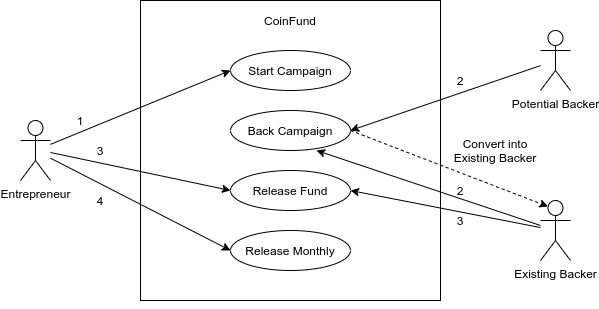

The diagram above was exported from draw.io. Its source (the exported page's mxGraphModel, read from the mxfile embedded in the PNG):
<mxGraphModel dx="801" dy="413" grid="1" gridSize="10" guides="1" tooltips="1" connect="1" arrows="1" fold="1" page="1" pageScale="1" pageWidth="850" pageHeight="1100" math="0" shadow="0">
  <root>
    <mxCell id="0" />
    <mxCell id="1" parent="0" />
    <mxCell id="hEZsdR78cOajEHYOTjy3-2" value="" style="whiteSpace=wrap;html=1;aspect=fixed;" parent="1" vertex="1">
      <mxGeometry x="240" y="100" width="300" height="300" as="geometry" />
    </mxCell>
    <mxCell id="hEZsdR78cOajEHYOTjy3-3" value="Start Campaign" style="ellipse;whiteSpace=wrap;html=1;" parent="1" vertex="1">
      <mxGeometry x="330" y="150" width="120" height="40" as="geometry" />
    </mxCell>
    <mxCell id="lwosS7Ktto1gTJqFQpaa-2" style="rounded=0;orthogonalLoop=1;jettySize=auto;html=1;entryX=0.25;entryY=0.1;entryDx=0;entryDy=0;entryPerimeter=0;dashed=1;exitX=1;exitY=0.5;exitDx=0;exitDy=0;" edge="1" parent="1" source="hEZsdR78cOajEHYOTjy3-4" target="hEZsdR78cOajEHYOTjy3-17">
      <mxGeometry relative="1" as="geometry" />
    </mxCell>
    <mxCell id="hEZsdR78cOajEHYOTjy3-4" value="Back Campaign" style="ellipse;whiteSpace=wrap;html=1;" parent="1" vertex="1">
      <mxGeometry x="330" y="210" width="120" height="40" as="geometry" />
    </mxCell>
    <mxCell id="hEZsdR78cOajEHYOTjy3-5" value="Release Fund" style="ellipse;whiteSpace=wrap;html=1;" parent="1" vertex="1">
      <mxGeometry x="330" y="270" width="120" height="40" as="geometry" />
    </mxCell>
    <mxCell id="hEZsdR78cOajEHYOTjy3-6" value="Release Monthly" style="ellipse;whiteSpace=wrap;html=1;" parent="1" vertex="1">
      <mxGeometry x="330" y="330" width="120" height="40" as="geometry" />
    </mxCell>
    <mxCell id="hEZsdR78cOajEHYOTjy3-7" style="edgeStyle=orthogonalEdgeStyle;rounded=0;orthogonalLoop=1;jettySize=auto;html=1;exitX=0.5;exitY=1;exitDx=0;exitDy=0;" parent="1" source="hEZsdR78cOajEHYOTjy3-2" target="hEZsdR78cOajEHYOTjy3-2" edge="1">
      <mxGeometry relative="1" as="geometry" />
    </mxCell>
    <mxCell id="hEZsdR78cOajEHYOTjy3-24" style="rounded=0;orthogonalLoop=1;jettySize=auto;html=1;entryX=0;entryY=0.5;entryDx=0;entryDy=0;" parent="1" source="hEZsdR78cOajEHYOTjy3-9" target="hEZsdR78cOajEHYOTjy3-3" edge="1">
      <mxGeometry relative="1" as="geometry" />
    </mxCell>
    <mxCell id="hEZsdR78cOajEHYOTjy3-30" style="edgeStyle=none;rounded=0;orthogonalLoop=1;jettySize=auto;html=1;entryX=0;entryY=0.5;entryDx=0;entryDy=0;" parent="1" target="hEZsdR78cOajEHYOTjy3-5" edge="1">
      <mxGeometry relative="1" as="geometry">
        <mxPoint x="150" y="252" as="sourcePoint" />
      </mxGeometry>
    </mxCell>
    <mxCell id="hEZsdR78cOajEHYOTjy3-31" style="edgeStyle=none;rounded=0;orthogonalLoop=1;jettySize=auto;html=1;entryX=0;entryY=0.5;entryDx=0;entryDy=0;" parent="1" source="hEZsdR78cOajEHYOTjy3-9" target="hEZsdR78cOajEHYOTjy3-6" edge="1">
      <mxGeometry relative="1" as="geometry" />
    </mxCell>
    <mxCell id="hEZsdR78cOajEHYOTjy3-9" value="Entrepreneur" style="shape=umlActor;verticalLabelPosition=bottom;labelBackgroundColor=#ffffff;verticalAlign=top;html=1;outlineConnect=0;" parent="1" vertex="1">
      <mxGeometry x="120" y="220" width="30" height="60" as="geometry" />
    </mxCell>
    <mxCell id="hEZsdR78cOajEHYOTjy3-28" style="edgeStyle=none;rounded=0;orthogonalLoop=1;jettySize=auto;html=1;entryX=0.717;entryY=1;entryDx=0;entryDy=0;entryPerimeter=0;" parent="1" source="hEZsdR78cOajEHYOTjy3-17" target="hEZsdR78cOajEHYOTjy3-4" edge="1">
      <mxGeometry relative="1" as="geometry">
        <mxPoint x="450" y="210" as="targetPoint" />
      </mxGeometry>
    </mxCell>
    <mxCell id="hEZsdR78cOajEHYOTjy3-29" style="edgeStyle=none;rounded=0;orthogonalLoop=1;jettySize=auto;html=1;entryX=1;entryY=0.5;entryDx=0;entryDy=0;" parent="1" source="hEZsdR78cOajEHYOTjy3-17" target="hEZsdR78cOajEHYOTjy3-5" edge="1">
      <mxGeometry relative="1" as="geometry" />
    </mxCell>
    <mxCell id="hEZsdR78cOajEHYOTjy3-17" value="Existing Backer" style="shape=umlActor;verticalLabelPosition=bottom;labelBackgroundColor=#ffffff;verticalAlign=top;html=1;outlineConnect=0;" parent="1" vertex="1">
      <mxGeometry x="640" y="300" width="30" height="60" as="geometry" />
    </mxCell>
    <mxCell id="hEZsdR78cOajEHYOTjy3-27" style="edgeStyle=none;rounded=0;orthogonalLoop=1;jettySize=auto;html=1;entryX=1;entryY=0.5;entryDx=0;entryDy=0;" parent="1" source="hEZsdR78cOajEHYOTjy3-21" target="hEZsdR78cOajEHYOTjy3-4" edge="1">
      <mxGeometry relative="1" as="geometry">
        <mxPoint x="640" y="191" as="sourcePoint" />
      </mxGeometry>
    </mxCell>
    <mxCell id="hEZsdR78cOajEHYOTjy3-21" value="Potential Backer" style="shape=umlActor;verticalLabelPosition=bottom;labelBackgroundColor=#ffffff;verticalAlign=top;html=1;outlineConnect=0;" parent="1" vertex="1">
      <mxGeometry x="640" y="130" width="30" height="60" as="geometry" />
    </mxCell>
    <mxCell id="hEZsdR78cOajEHYOTjy3-35" value="Convert into Existing Backer" style="text;html=1;strokeColor=none;fillColor=none;align=center;verticalAlign=middle;whiteSpace=wrap;rounded=0;" parent="1" vertex="1">
      <mxGeometry x="540" y="240" width="110" height="20" as="geometry" />
    </mxCell>
    <mxCell id="hEZsdR78cOajEHYOTjy3-40" value="1" style="text;html=1;strokeColor=none;fillColor=none;align=center;verticalAlign=middle;whiteSpace=wrap;rounded=0;" parent="1" vertex="1">
      <mxGeometry x="160" y="210" width="40" height="20" as="geometry" />
    </mxCell>
    <mxCell id="hEZsdR78cOajEHYOTjy3-41" value="3" style="text;html=1;strokeColor=none;fillColor=none;align=center;verticalAlign=middle;whiteSpace=wrap;rounded=0;" parent="1" vertex="1">
      <mxGeometry x="180" y="240" width="40" height="20" as="geometry" />
    </mxCell>
    <mxCell id="hEZsdR78cOajEHYOTjy3-42" value="4" style="text;html=1;strokeColor=none;fillColor=none;align=center;verticalAlign=middle;whiteSpace=wrap;rounded=0;" parent="1" vertex="1">
      <mxGeometry x="180" y="290" width="40" height="20" as="geometry" />
    </mxCell>
    <mxCell id="hEZsdR78cOajEHYOTjy3-43" value="2" style="text;html=1;strokeColor=none;fillColor=none;align=center;verticalAlign=middle;whiteSpace=wrap;rounded=0;" parent="1" vertex="1">
      <mxGeometry x="540" y="170" width="40" height="20" as="geometry" />
    </mxCell>
    <mxCell id="hEZsdR78cOajEHYOTjy3-45" value="2" style="text;html=1;strokeColor=none;fillColor=none;align=center;verticalAlign=middle;whiteSpace=wrap;rounded=0;" parent="1" vertex="1">
      <mxGeometry x="540" y="280" width="40" height="20" as="geometry" />
    </mxCell>
    <mxCell id="hEZsdR78cOajEHYOTjy3-46" value="3" style="text;html=1;strokeColor=none;fillColor=none;align=center;verticalAlign=middle;whiteSpace=wrap;rounded=0;" parent="1" vertex="1">
      <mxGeometry x="540" y="310" width="40" height="20" as="geometry" />
    </mxCell>
    <mxCell id="lwosS7Ktto1gTJqFQpaa-1" value="CoinFund" style="text;html=1;strokeColor=none;fillColor=none;align=center;verticalAlign=middle;whiteSpace=wrap;rounded=0;" vertex="1" parent="1">
      <mxGeometry x="370" y="110" width="40" height="20" as="geometry" />
    </mxCell>
    <mxCell id="lwosS7Ktto1gTJqFQpaa-4" style="edgeStyle=none;rounded=0;orthogonalLoop=1;jettySize=auto;html=1;exitX=0.5;exitY=1;exitDx=0;exitDy=0;dashed=1;" edge="1" parent="1" source="hEZsdR78cOajEHYOTjy3-35" target="hEZsdR78cOajEHYOTjy3-35">
      <mxGeometry relative="1" as="geometry" />
    </mxCell>
    <mxCell id="lwosS7Ktto1gTJqFQpaa-7" style="edgeStyle=none;rounded=0;orthogonalLoop=1;jettySize=auto;html=1;exitX=0.25;exitY=1;exitDx=0;exitDy=0;dashed=1;" edge="1" parent="1" source="hEZsdR78cOajEHYOTjy3-42" target="hEZsdR78cOajEHYOTjy3-42">
      <mxGeometry relative="1" as="geometry" />
    </mxCell>
  </root>
</mxGraphModel>